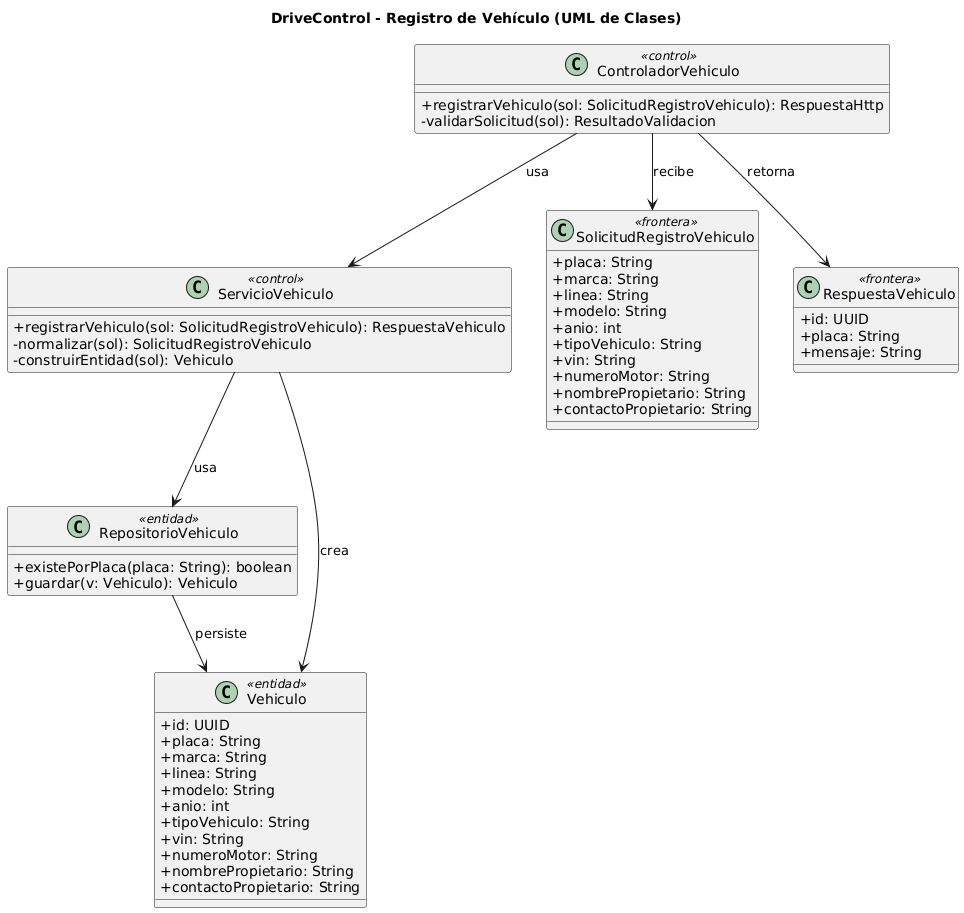

The diagram above was rendered by PlantUML. Its source (embedded in the PNG):
@startuml
title DriveControl - Registro de Vehículo (UML de Clases)

skinparam classAttributeIconSize 0

class "ControladorVehiculo" <<control>> {
  +registrarVehiculo(sol: SolicitudRegistroVehiculo): RespuestaHttp
  -validarSolicitud(sol): ResultadoValidacion
}

class "ServicioVehiculo" <<control>> {
  +registrarVehiculo(sol: SolicitudRegistroVehiculo): RespuestaVehiculo
  -normalizar(sol): SolicitudRegistroVehiculo
  -construirEntidad(sol): Vehiculo
}

class "RepositorioVehiculo" <<entidad>> {
  +existePorPlaca(placa: String): boolean
  +guardar(v: Vehiculo): Vehiculo
}

class "SolicitudRegistroVehiculo" <<frontera>> {
  +placa: String
  +marca: String
  +linea: String
  +modelo: String
  +anio: int
  +tipoVehiculo: String
  +vin: String
  +numeroMotor: String
  +nombrePropietario: String
  +contactoPropietario: String
}

class "RespuestaVehiculo" <<frontera>> {
  +id: UUID
  +placa: String
  +mensaje: String
}

class "Vehiculo" <<entidad>> {
  +id: UUID
  +placa: String
  +marca: String
  +linea: String
  +modelo: String
  +anio: int
  +tipoVehiculo: String
  +vin: String
  +numeroMotor: String
  +nombrePropietario: String
  +contactoPropietario: String
}

ControladorVehiculo --> ServicioVehiculo : usa
ServicioVehiculo --> RepositorioVehiculo : usa
ServicioVehiculo --> Vehiculo : crea
ControladorVehiculo --> SolicitudRegistroVehiculo : recibe
ControladorVehiculo --> RespuestaVehiculo : retorna
RepositorioVehiculo --> Vehiculo : persiste
@enduml